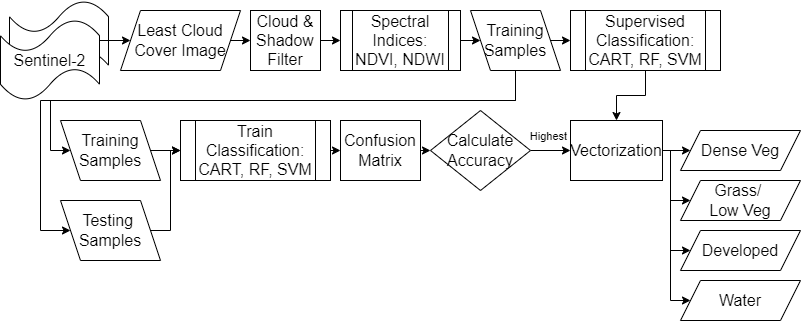

The diagram above was exported from draw.io. Its source (the exported page's mxGraphModel, read from the mxfile embedded in the PNG):
<mxGraphModel dx="2247" dy="822" grid="1" gridSize="10" guides="0" tooltips="1" connect="1" arrows="1" fold="1" page="1" pageScale="1" pageWidth="827" pageHeight="1169" math="0" shadow="0">
  <root>
    <mxCell id="0" />
    <mxCell id="1" parent="0" />
    <mxCell id="_moM06wgxP6Yhqju7Abv-1" value="" style="group;fontSize=16;flipH=1;" parent="1" vertex="1" connectable="0">
      <mxGeometry x="-820" y="120" width="109" height="100" as="geometry" />
    </mxCell>
    <mxCell id="_moM06wgxP6Yhqju7Abv-2" value="" style="shape=tape;whiteSpace=wrap;html=1;fontSize=16;" parent="_moM06wgxP6Yhqju7Abv-1" vertex="1">
      <mxGeometry x="9" width="99" height="81" as="geometry" />
    </mxCell>
    <mxCell id="_moM06wgxP6Yhqju7Abv-3" value="&lt;span&gt;Sentinel-2&lt;/span&gt;" style="shape=tape;whiteSpace=wrap;html=1;fontSize=16;" parent="_moM06wgxP6Yhqju7Abv-1" vertex="1">
      <mxGeometry y="19" width="99" height="81" as="geometry" />
    </mxCell>
    <mxCell id="m_gvCvE9xpuN3MTe7dnA-5" style="edgeStyle=orthogonalEdgeStyle;rounded=0;orthogonalLoop=1;jettySize=auto;html=1;exitX=1;exitY=0.5;exitDx=0;exitDy=0;entryX=0;entryY=0.5;entryDx=0;entryDy=0;" parent="1" source="VCWvA86RIv6m-Xs-aZ9_-1" target="OWMD97owo-CJsJW22nsy-3" edge="1">
      <mxGeometry relative="1" as="geometry" />
    </mxCell>
    <mxCell id="VCWvA86RIv6m-Xs-aZ9_-1" value="&lt;span style=&quot;font-size: 16px;&quot;&gt;Spectral Indices:&lt;/span&gt;&lt;br style=&quot;padding: 0px; margin: 0px; font-size: 16px;&quot;&gt;&lt;span style=&quot;font-size: 16px;&quot;&gt;NDVI, NDWI&lt;/span&gt;" style="shape=process;whiteSpace=wrap;html=1;backgroundOutline=1;flipH=1;" parent="1" vertex="1">
      <mxGeometry x="-480" y="130" width="120" height="60" as="geometry" />
    </mxCell>
    <mxCell id="m_gvCvE9xpuN3MTe7dnA-4" style="edgeStyle=orthogonalEdgeStyle;rounded=0;orthogonalLoop=1;jettySize=auto;html=1;exitX=1;exitY=0.5;exitDx=0;exitDy=0;entryX=0;entryY=0.5;entryDx=0;entryDy=0;" parent="1" source="OWMD97owo-CJsJW22nsy-1" target="VCWvA86RIv6m-Xs-aZ9_-1" edge="1">
      <mxGeometry relative="1" as="geometry" />
    </mxCell>
    <mxCell id="OWMD97owo-CJsJW22nsy-1" value="Cloud &amp; Shadow Filter" style="whiteSpace=wrap;align=center;verticalAlign=middle;fontStyle=0;strokeWidth=1;rounded=0;fontSize=16;flipH=1;" parent="1" vertex="1">
      <mxGeometry x="-570" y="130" width="70" height="60" as="geometry" />
    </mxCell>
    <mxCell id="Ss3bvpDWXdQeIXTM4kSK-1" style="edgeStyle=orthogonalEdgeStyle;rounded=0;orthogonalLoop=1;jettySize=auto;html=1;exitX=0.5;exitY=1;exitDx=0;exitDy=0;entryX=0.5;entryY=0;entryDx=0;entryDy=0;" parent="1" source="OWMD97owo-CJsJW22nsy-2" target="hM14EvI9zadZ2ZB0kiA6-2" edge="1">
      <mxGeometry relative="1" as="geometry" />
    </mxCell>
    <mxCell id="OWMD97owo-CJsJW22nsy-2" value="&lt;span style=&quot;font-size: 16px;&quot;&gt;Supervised Classification:&lt;/span&gt;&lt;div&gt;&lt;span style=&quot;font-size: 16px;&quot;&gt;CART, RF, SVM&lt;/span&gt;&lt;/div&gt;" style="shape=process;whiteSpace=wrap;html=1;backgroundOutline=1;flipH=1;" parent="1" vertex="1">
      <mxGeometry x="-250" y="130" width="150" height="60" as="geometry" />
    </mxCell>
    <mxCell id="m_gvCvE9xpuN3MTe7dnA-6" style="edgeStyle=orthogonalEdgeStyle;rounded=0;orthogonalLoop=1;jettySize=auto;html=1;exitX=1;exitY=0.5;exitDx=0;exitDy=0;entryX=0;entryY=0.5;entryDx=0;entryDy=0;" parent="1" source="OWMD97owo-CJsJW22nsy-3" target="OWMD97owo-CJsJW22nsy-2" edge="1">
      <mxGeometry relative="1" as="geometry" />
    </mxCell>
    <mxCell id="m_gvCvE9xpuN3MTe7dnA-8" style="edgeStyle=orthogonalEdgeStyle;rounded=0;orthogonalLoop=1;jettySize=auto;html=1;exitX=0.5;exitY=1;exitDx=0;exitDy=0;entryX=0;entryY=0.5;entryDx=0;entryDy=0;" parent="1" source="OWMD97owo-CJsJW22nsy-3" target="IXJ67AqswHX3OyzfgD0u-5" edge="1">
      <mxGeometry relative="1" as="geometry">
        <Array as="points">
          <mxPoint x="-305" y="220" />
          <mxPoint x="-780" y="220" />
          <mxPoint x="-780" y="350" />
        </Array>
      </mxGeometry>
    </mxCell>
    <mxCell id="m_gvCvE9xpuN3MTe7dnA-19" style="edgeStyle=orthogonalEdgeStyle;rounded=0;orthogonalLoop=1;jettySize=auto;html=1;exitX=0.5;exitY=1;exitDx=0;exitDy=0;entryX=0;entryY=0.5;entryDx=0;entryDy=0;" parent="1" source="OWMD97owo-CJsJW22nsy-3" target="IXJ67AqswHX3OyzfgD0u-4" edge="1">
      <mxGeometry relative="1" as="geometry">
        <Array as="points">
          <mxPoint x="-305" y="220" />
          <mxPoint x="-770" y="220" />
          <mxPoint x="-770" y="270" />
        </Array>
      </mxGeometry>
    </mxCell>
    <mxCell id="OWMD97owo-CJsJW22nsy-3" value="&lt;span style=&quot;font-size: 16px;&quot;&gt;Training Samples&lt;/span&gt;" style="shape=parallelogram;perimeter=parallelogramPerimeter;whiteSpace=wrap;html=1;fixedSize=1;flipH=1;" parent="1" vertex="1">
      <mxGeometry x="-350" y="130" width="90" height="60" as="geometry" />
    </mxCell>
    <mxCell id="89KGJr1hH1q9LyycNwHg-1" style="edgeStyle=orthogonalEdgeStyle;rounded=0;orthogonalLoop=1;jettySize=auto;html=1;exitX=1;exitY=0.5;exitDx=0;exitDy=0;entryX=0;entryY=0.5;entryDx=0;entryDy=0;" parent="1" source="IXJ67AqswHX3OyzfgD0u-4" target="m_gvCvE9xpuN3MTe7dnA-9" edge="1">
      <mxGeometry relative="1" as="geometry" />
    </mxCell>
    <mxCell id="IXJ67AqswHX3OyzfgD0u-4" value="&lt;span style=&quot;font-size: 16px;&quot;&gt;Training Samples&lt;/span&gt;" style="shape=parallelogram;perimeter=parallelogramPerimeter;whiteSpace=wrap;html=1;fixedSize=1;flipH=1;" parent="1" vertex="1">
      <mxGeometry x="-760" y="240" width="100" height="60" as="geometry" />
    </mxCell>
    <mxCell id="m_gvCvE9xpuN3MTe7dnA-11" style="edgeStyle=orthogonalEdgeStyle;rounded=0;orthogonalLoop=1;jettySize=auto;html=1;exitX=1;exitY=0.5;exitDx=0;exitDy=0;entryX=0;entryY=0.5;entryDx=0;entryDy=0;" parent="1" source="IXJ67AqswHX3OyzfgD0u-5" target="m_gvCvE9xpuN3MTe7dnA-9" edge="1">
      <mxGeometry relative="1" as="geometry">
        <Array as="points">
          <mxPoint x="-650" y="350" />
          <mxPoint x="-650" y="270" />
        </Array>
      </mxGeometry>
    </mxCell>
    <mxCell id="IXJ67AqswHX3OyzfgD0u-5" value="&lt;span style=&quot;font-size: 16px;&quot;&gt;Testing&amp;nbsp;&lt;/span&gt;&lt;div&gt;&lt;span style=&quot;font-size: 16px;&quot;&gt;Samples&lt;/span&gt;&lt;/div&gt;" style="shape=parallelogram;perimeter=parallelogramPerimeter;whiteSpace=wrap;html=1;fixedSize=1;flipH=1;" parent="1" vertex="1">
      <mxGeometry x="-760" y="320" width="100" height="60" as="geometry" />
    </mxCell>
    <mxCell id="m_gvCvE9xpuN3MTe7dnA-13" style="edgeStyle=orthogonalEdgeStyle;rounded=0;orthogonalLoop=1;jettySize=auto;html=1;exitX=1;exitY=0.5;exitDx=0;exitDy=0;entryX=0;entryY=0.5;entryDx=0;entryDy=0;" parent="1" source="IXJ67AqswHX3OyzfgD0u-6" target="m_gvCvE9xpuN3MTe7dnA-1" edge="1">
      <mxGeometry relative="1" as="geometry" />
    </mxCell>
    <mxCell id="IXJ67AqswHX3OyzfgD0u-6" value="Confusion Matrix" style="whiteSpace=wrap;align=center;verticalAlign=middle;fontStyle=0;strokeWidth=1;rounded=0;fontSize=16;flipH=1;" parent="1" vertex="1">
      <mxGeometry x="-480" y="240" width="80" height="60" as="geometry" />
    </mxCell>
    <mxCell id="89KGJr1hH1q9LyycNwHg-2" style="edgeStyle=orthogonalEdgeStyle;rounded=0;orthogonalLoop=1;jettySize=auto;html=1;exitX=1;exitY=0.5;exitDx=0;exitDy=0;entryX=0;entryY=0.5;entryDx=0;entryDy=0;" parent="1" source="hM14EvI9zadZ2ZB0kiA6-2" target="p8aNUo-93JYae80X1_AB-1" edge="1">
      <mxGeometry relative="1" as="geometry" />
    </mxCell>
    <mxCell id="89KGJr1hH1q9LyycNwHg-3" style="edgeStyle=orthogonalEdgeStyle;rounded=0;orthogonalLoop=1;jettySize=auto;html=1;exitX=1;exitY=0.5;exitDx=0;exitDy=0;entryX=0;entryY=0.5;entryDx=0;entryDy=0;" parent="1" source="hM14EvI9zadZ2ZB0kiA6-2" target="p8aNUo-93JYae80X1_AB-4" edge="1">
      <mxGeometry relative="1" as="geometry">
        <Array as="points">
          <mxPoint x="-150" y="270" />
          <mxPoint x="-150" y="320" />
        </Array>
      </mxGeometry>
    </mxCell>
    <mxCell id="89KGJr1hH1q9LyycNwHg-4" style="edgeStyle=orthogonalEdgeStyle;rounded=0;orthogonalLoop=1;jettySize=auto;html=1;exitX=1;exitY=0.5;exitDx=0;exitDy=0;entryX=0;entryY=0.5;entryDx=0;entryDy=0;" parent="1" source="hM14EvI9zadZ2ZB0kiA6-2" target="p8aNUo-93JYae80X1_AB-3" edge="1">
      <mxGeometry relative="1" as="geometry">
        <Array as="points">
          <mxPoint x="-150" y="270" />
          <mxPoint x="-150" y="370" />
        </Array>
      </mxGeometry>
    </mxCell>
    <mxCell id="89KGJr1hH1q9LyycNwHg-5" style="edgeStyle=orthogonalEdgeStyle;rounded=0;orthogonalLoop=1;jettySize=auto;html=1;exitX=1;exitY=0.5;exitDx=0;exitDy=0;entryX=0;entryY=0.5;entryDx=0;entryDy=0;" parent="1" source="hM14EvI9zadZ2ZB0kiA6-2" target="p8aNUo-93JYae80X1_AB-2" edge="1">
      <mxGeometry relative="1" as="geometry">
        <Array as="points">
          <mxPoint x="-150" y="270" />
          <mxPoint x="-150" y="420" />
        </Array>
      </mxGeometry>
    </mxCell>
    <mxCell id="hM14EvI9zadZ2ZB0kiA6-2" value="Vectorization" style="whiteSpace=wrap;align=center;verticalAlign=middle;fontStyle=0;strokeWidth=1;rounded=0;fontSize=16;flipH=1;" parent="1" vertex="1">
      <mxGeometry x="-250" y="240" width="92" height="60" as="geometry" />
    </mxCell>
    <mxCell id="m_gvCvE9xpuN3MTe7dnA-14" style="edgeStyle=orthogonalEdgeStyle;rounded=0;orthogonalLoop=1;jettySize=auto;html=1;exitX=1;exitY=0.5;exitDx=0;exitDy=0;entryX=0;entryY=0.5;entryDx=0;entryDy=0;" parent="1" source="m_gvCvE9xpuN3MTe7dnA-1" target="hM14EvI9zadZ2ZB0kiA6-2" edge="1">
      <mxGeometry relative="1" as="geometry">
        <mxPoint x="260" y="260" as="targetPoint" />
      </mxGeometry>
    </mxCell>
    <mxCell id="Ss3bvpDWXdQeIXTM4kSK-2" value="Highest" style="edgeLabel;html=1;align=center;verticalAlign=middle;resizable=0;points=[];" parent="m_gvCvE9xpuN3MTe7dnA-14" vertex="1" connectable="0">
      <mxGeometry x="-0.2238" y="2" relative="1" as="geometry">
        <mxPoint x="1" y="-13" as="offset" />
      </mxGeometry>
    </mxCell>
    <mxCell id="m_gvCvE9xpuN3MTe7dnA-1" value="Calculate Accuracy" style="rhombus;whiteSpace=wrap;html=1;fontSize=16;flipH=1;" parent="1" vertex="1">
      <mxGeometry x="-390" y="230" width="100" height="80" as="geometry" />
    </mxCell>
    <mxCell id="m_gvCvE9xpuN3MTe7dnA-20" style="edgeStyle=orthogonalEdgeStyle;rounded=0;orthogonalLoop=1;jettySize=auto;html=1;exitX=1;exitY=0.5;exitDx=0;exitDy=0;entryX=0;entryY=0.5;entryDx=0;entryDy=0;" parent="1" source="m_gvCvE9xpuN3MTe7dnA-9" target="IXJ67AqswHX3OyzfgD0u-6" edge="1">
      <mxGeometry relative="1" as="geometry" />
    </mxCell>
    <mxCell id="m_gvCvE9xpuN3MTe7dnA-9" value="&lt;span style=&quot;font-size: 16px;&quot;&gt;Train Classification:&lt;/span&gt;&lt;div&gt;&lt;span style=&quot;font-size: 16px;&quot;&gt;CART, RF, SVM&lt;/span&gt;&lt;/div&gt;" style="shape=process;whiteSpace=wrap;html=1;backgroundOutline=1;flipH=1;" parent="1" vertex="1">
      <mxGeometry x="-640" y="240" width="150" height="60" as="geometry" />
    </mxCell>
    <mxCell id="p8aNUo-93JYae80X1_AB-6" value="" style="edgeStyle=orthogonalEdgeStyle;rounded=0;orthogonalLoop=1;jettySize=auto;html=1;exitX=1;exitY=0.5;exitDx=0;exitDy=0;exitPerimeter=0;entryX=0;entryY=0.5;entryDx=0;entryDy=0;" parent="1" source="_moM06wgxP6Yhqju7Abv-3" target="p8aNUo-93JYae80X1_AB-5" edge="1">
      <mxGeometry relative="1" as="geometry">
        <mxPoint x="-721" y="161" as="sourcePoint" />
        <mxPoint x="-700" y="730" as="targetPoint" />
        <Array as="points">
          <mxPoint x="-721" y="160" />
        </Array>
      </mxGeometry>
    </mxCell>
    <mxCell id="p8aNUo-93JYae80X1_AB-7" style="edgeStyle=orthogonalEdgeStyle;rounded=0;orthogonalLoop=1;jettySize=auto;html=1;exitX=1;exitY=0.5;exitDx=0;exitDy=0;entryX=0;entryY=0.5;entryDx=0;entryDy=0;" parent="1" source="p8aNUo-93JYae80X1_AB-5" target="OWMD97owo-CJsJW22nsy-1" edge="1">
      <mxGeometry relative="1" as="geometry" />
    </mxCell>
    <mxCell id="p8aNUo-93JYae80X1_AB-5" value="&lt;span style=&quot;font-size: 16px;&quot;&gt;Least Cloud Cover Image&lt;/span&gt;" style="shape=parallelogram;perimeter=parallelogramPerimeter;whiteSpace=wrap;html=1;fixedSize=1;" parent="1" vertex="1">
      <mxGeometry x="-700" y="130" width="120" height="60" as="geometry" />
    </mxCell>
    <mxCell id="p8aNUo-93JYae80X1_AB-1" value="&lt;span style=&quot;font-size: 16px;&quot;&gt;Dense Veg&lt;/span&gt;" style="shape=parallelogram;perimeter=parallelogramPerimeter;whiteSpace=wrap;html=1;fixedSize=1;" parent="1" vertex="1">
      <mxGeometry x="-140" y="250" width="120" height="40" as="geometry" />
    </mxCell>
    <mxCell id="p8aNUo-93JYae80X1_AB-4" value="&lt;span style=&quot;font-size: 16px;&quot;&gt;Grass/&amp;nbsp;&lt;/span&gt;&lt;div&gt;&lt;span style=&quot;font-size: 16px;&quot;&gt;Low Veg&lt;/span&gt;&lt;/div&gt;" style="shape=parallelogram;perimeter=parallelogramPerimeter;whiteSpace=wrap;html=1;fixedSize=1;" parent="1" vertex="1">
      <mxGeometry x="-140" y="300" width="120" height="40" as="geometry" />
    </mxCell>
    <mxCell id="p8aNUo-93JYae80X1_AB-3" value="&lt;span style=&quot;font-size: 16px;&quot;&gt;Developed&lt;/span&gt;" style="shape=parallelogram;perimeter=parallelogramPerimeter;whiteSpace=wrap;html=1;fixedSize=1;" parent="1" vertex="1">
      <mxGeometry x="-140" y="350" width="120" height="40" as="geometry" />
    </mxCell>
    <mxCell id="p8aNUo-93JYae80X1_AB-2" value="&lt;span style=&quot;font-size: 16px;&quot;&gt;Water&lt;/span&gt;" style="shape=parallelogram;perimeter=parallelogramPerimeter;whiteSpace=wrap;html=1;fixedSize=1;" parent="1" vertex="1">
      <mxGeometry x="-140" y="400" width="120" height="40" as="geometry" />
    </mxCell>
  </root>
</mxGraphModel>